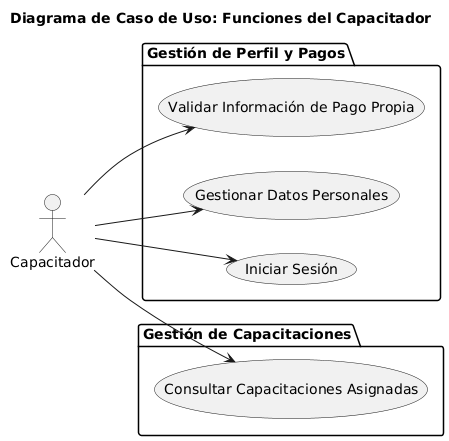

The diagram above was rendered by PlantUML. Its source (embedded in the PNG):
@startuml
' Establece la direcci\u00f3n del diagrama de izquierda a derecha
left to right direction

' T\u00edtulo del diagrama
title Diagrama de Caso de Uso: Funciones del Capacitador

' Definici\u00f3n del actor
actor Capacitador

' Gesti\u00f3n de Perfil y Pagos
package "Gestión de Perfil y Pagos" {
  usecase "Iniciar Sesión" as UC_IniciarSesion
  usecase "Gestionar Datos Personales" as UC_GestionarDatos
  usecase "Validar Información de Pago Propia" as UC_ValidarPagoPropio
}

' Gesti\u00f3n de Capacitaciones Asignadas
package "Gestión de Capacitaciones" {
  usecase "Consultar Capacitaciones Asignadas" as UC_ConsultarAsignadas
}

' Relaciones entre el actor y los casos de uso
Capacitador --> UC_IniciarSesion
Capacitador --> UC_GestionarDatos
Capacitador --> UC_ValidarPagoPropio
Capacitador --> UC_ConsultarAsignadas
@enduml